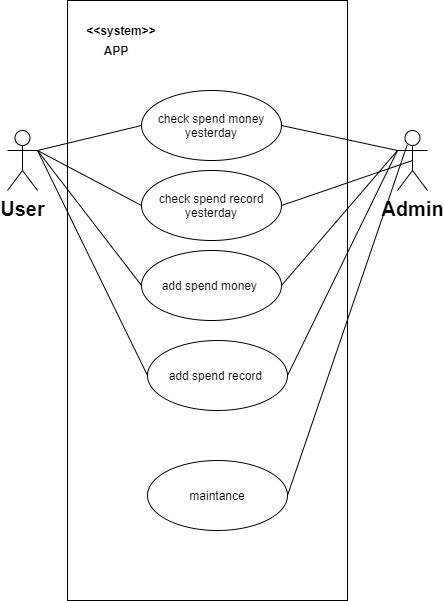

The diagram above was exported from draw.io. Its source (the exported page's mxGraphModel, read from the mxfile embedded in the PNG):
<mxGraphModel dx="1205" dy="696" grid="1" gridSize="10" guides="1" tooltips="1" connect="1" arrows="1" fold="1" page="1" pageScale="1" pageWidth="827" pageHeight="1169" math="0" shadow="0">
  <root>
    <mxCell id="0" />
    <mxCell id="1" parent="0" />
    <mxCell id="MZlqTWglP0P6_Ba2SMIZ-4" value="" style="rounded=1;whiteSpace=wrap;html=1;" vertex="1" parent="1">
      <mxGeometry x="350" y="280" width="120" height="60" as="geometry" />
    </mxCell>
    <mxCell id="MZlqTWglP0P6_Ba2SMIZ-5" value="" style="rounded=0;whiteSpace=wrap;html=1;" vertex="1" parent="1">
      <mxGeometry x="200" y="10" width="280" height="600" as="geometry" />
    </mxCell>
    <mxCell id="MZlqTWglP0P6_Ba2SMIZ-2" value="check spend money yesterday" style="ellipse;whiteSpace=wrap;html=1;" vertex="1" parent="1">
      <mxGeometry x="274" y="100" width="140" height="70" as="geometry" />
    </mxCell>
    <mxCell id="MZlqTWglP0P6_Ba2SMIZ-1" value="&lt;font style=&quot;font-size: 20px&quot;&gt;&lt;b&gt;User&lt;/b&gt;&lt;/font&gt;" style="shape=umlActor;verticalLabelPosition=bottom;verticalAlign=top;html=1;" vertex="1" parent="1">
      <mxGeometry x="140" y="140" width="30" height="60" as="geometry" />
    </mxCell>
    <mxCell id="MZlqTWglP0P6_Ba2SMIZ-7" value="&lt;b&gt;&lt;font style=&quot;font-size: 20px&quot;&gt;Admin&lt;/font&gt;&lt;/b&gt;" style="shape=umlActor;verticalLabelPosition=bottom;verticalAlign=top;html=1;" vertex="1" parent="1">
      <mxGeometry x="530" y="140" width="30" height="60" as="geometry" />
    </mxCell>
    <mxCell id="MZlqTWglP0P6_Ba2SMIZ-8" value="&lt;b&gt;APP&lt;/b&gt;" style="text;html=1;strokeColor=none;fillColor=none;align=center;verticalAlign=middle;whiteSpace=wrap;rounded=0;" vertex="1" parent="1">
      <mxGeometry x="229" y="50" width="40" height="20" as="geometry" />
    </mxCell>
    <mxCell id="MZlqTWglP0P6_Ba2SMIZ-10" value="&lt;b&gt;&amp;lt;&amp;lt;system&amp;gt;&amp;gt;&lt;/b&gt;" style="text;html=1;strokeColor=none;fillColor=none;align=center;verticalAlign=middle;whiteSpace=wrap;rounded=0;" vertex="1" parent="1">
      <mxGeometry x="234" y="30" width="40" height="20" as="geometry" />
    </mxCell>
    <mxCell id="MZlqTWglP0P6_Ba2SMIZ-11" value="check spend record yesterday" style="ellipse;whiteSpace=wrap;html=1;" vertex="1" parent="1">
      <mxGeometry x="274" y="180" width="140" height="70" as="geometry" />
    </mxCell>
    <mxCell id="MZlqTWglP0P6_Ba2SMIZ-12" value="add spend money&amp;nbsp;" style="ellipse;whiteSpace=wrap;html=1;" vertex="1" parent="1">
      <mxGeometry x="274" y="260" width="140" height="70" as="geometry" />
    </mxCell>
    <mxCell id="MZlqTWglP0P6_Ba2SMIZ-13" value="add spend record&amp;nbsp;" style="ellipse;whiteSpace=wrap;html=1;" vertex="1" parent="1">
      <mxGeometry x="280" y="350" width="140" height="70" as="geometry" />
    </mxCell>
    <mxCell id="MZlqTWglP0P6_Ba2SMIZ-18" value="maintance" style="ellipse;whiteSpace=wrap;html=1;" vertex="1" parent="1">
      <mxGeometry x="280" y="470" width="140" height="70" as="geometry" />
    </mxCell>
    <mxCell id="MZlqTWglP0P6_Ba2SMIZ-19" value="" style="endArrow=none;html=1;exitX=1;exitY=0.5;exitDx=0;exitDy=0;entryX=0.322;entryY=0.242;entryDx=0;entryDy=0;entryPerimeter=0;" edge="1" parent="1" source="MZlqTWglP0P6_Ba2SMIZ-18" target="MZlqTWglP0P6_Ba2SMIZ-7">
      <mxGeometry width="50" height="50" relative="1" as="geometry">
        <mxPoint x="410" y="320" as="sourcePoint" />
        <mxPoint x="460" y="270" as="targetPoint" />
      </mxGeometry>
    </mxCell>
    <mxCell id="MZlqTWglP0P6_Ba2SMIZ-20" value="" style="endArrow=none;html=1;exitX=1;exitY=0.5;exitDx=0;exitDy=0;" edge="1" parent="1" source="MZlqTWglP0P6_Ba2SMIZ-13">
      <mxGeometry width="50" height="50" relative="1" as="geometry">
        <mxPoint x="430" y="515" as="sourcePoint" />
        <mxPoint x="530" y="160" as="targetPoint" />
      </mxGeometry>
    </mxCell>
    <mxCell id="MZlqTWglP0P6_Ba2SMIZ-21" value="" style="endArrow=none;html=1;exitX=1;exitY=0.5;exitDx=0;exitDy=0;entryX=0;entryY=0.3333333333333333;entryDx=0;entryDy=0;entryPerimeter=0;" edge="1" parent="1" source="MZlqTWglP0P6_Ba2SMIZ-12" target="MZlqTWglP0P6_Ba2SMIZ-7">
      <mxGeometry width="50" height="50" relative="1" as="geometry">
        <mxPoint x="430" y="395" as="sourcePoint" />
        <mxPoint x="558.4199999999998" y="188.58000000000004" as="targetPoint" />
      </mxGeometry>
    </mxCell>
    <mxCell id="MZlqTWglP0P6_Ba2SMIZ-22" value="" style="endArrow=none;html=1;exitX=1;exitY=0.5;exitDx=0;exitDy=0;entryX=0.5;entryY=0.5;entryDx=0;entryDy=0;entryPerimeter=0;" edge="1" parent="1" source="MZlqTWglP0P6_Ba2SMIZ-11" target="MZlqTWglP0P6_Ba2SMIZ-7">
      <mxGeometry width="50" height="50" relative="1" as="geometry">
        <mxPoint x="423.9999999999998" y="305" as="sourcePoint" />
        <mxPoint x="554.6400000000001" y="190.5" as="targetPoint" />
      </mxGeometry>
    </mxCell>
    <mxCell id="MZlqTWglP0P6_Ba2SMIZ-27" value="" style="endArrow=none;html=1;exitX=1;exitY=0.5;exitDx=0;exitDy=0;" edge="1" parent="1" source="MZlqTWglP0P6_Ba2SMIZ-2">
      <mxGeometry width="50" height="50" relative="1" as="geometry">
        <mxPoint x="424" y="225" as="sourcePoint" />
        <mxPoint x="530" y="160" as="targetPoint" />
      </mxGeometry>
    </mxCell>
    <mxCell id="MZlqTWglP0P6_Ba2SMIZ-28" value="" style="endArrow=none;html=1;entryX=0;entryY=0.5;entryDx=0;entryDy=0;exitX=1;exitY=0.3333333333333333;exitDx=0;exitDy=0;exitPerimeter=0;" edge="1" parent="1" source="MZlqTWglP0P6_Ba2SMIZ-1" target="MZlqTWglP0P6_Ba2SMIZ-2">
      <mxGeometry width="50" height="50" relative="1" as="geometry">
        <mxPoint x="450" y="300" as="sourcePoint" />
        <mxPoint x="500" y="250" as="targetPoint" />
      </mxGeometry>
    </mxCell>
    <mxCell id="MZlqTWglP0P6_Ba2SMIZ-29" value="" style="endArrow=none;html=1;entryX=0;entryY=0.5;entryDx=0;entryDy=0;exitX=1;exitY=0.3333333333333333;exitDx=0;exitDy=0;exitPerimeter=0;" edge="1" parent="1" source="MZlqTWglP0P6_Ba2SMIZ-1" target="MZlqTWglP0P6_Ba2SMIZ-11">
      <mxGeometry width="50" height="50" relative="1" as="geometry">
        <mxPoint x="180" y="170" as="sourcePoint" />
        <mxPoint x="284" y="145" as="targetPoint" />
      </mxGeometry>
    </mxCell>
    <mxCell id="MZlqTWglP0P6_Ba2SMIZ-31" value="" style="endArrow=none;html=1;entryX=0;entryY=0.5;entryDx=0;entryDy=0;" edge="1" parent="1" target="MZlqTWglP0P6_Ba2SMIZ-12">
      <mxGeometry width="50" height="50" relative="1" as="geometry">
        <mxPoint x="170" y="160" as="sourcePoint" />
        <mxPoint x="284" y="225" as="targetPoint" />
      </mxGeometry>
    </mxCell>
    <mxCell id="MZlqTWglP0P6_Ba2SMIZ-32" value="" style="endArrow=none;html=1;entryX=0;entryY=0.5;entryDx=0;entryDy=0;" edge="1" parent="1" target="MZlqTWglP0P6_Ba2SMIZ-13">
      <mxGeometry width="50" height="50" relative="1" as="geometry">
        <mxPoint x="170" y="160" as="sourcePoint" />
        <mxPoint x="284" y="305" as="targetPoint" />
      </mxGeometry>
    </mxCell>
  </root>
</mxGraphModel>